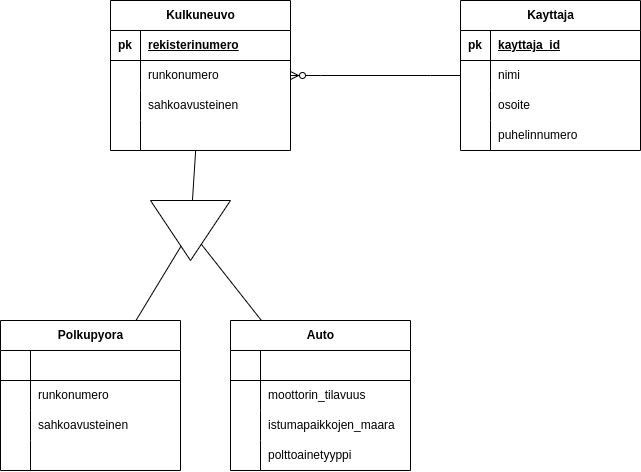

The diagram above was exported from draw.io. Its source (the exported page's mxGraphModel, read from the mxfile embedded in the PNG):
<mxGraphModel dx="1193" dy="716" grid="1" gridSize="10" guides="1" tooltips="1" connect="1" arrows="1" fold="1" page="1" pageScale="1" pageWidth="700" pageHeight="500" math="0" shadow="0" extFonts="Permanent Marker^https://fonts.googleapis.com/css?family=Permanent+Marker">
  <root>
    <mxCell id="0" />
    <mxCell id="1" parent="0" />
    <mxCell id="cQELI-GNRTg36UzDndMn-18" value="Auto" style="shape=table;startSize=30;container=1;collapsible=1;childLayout=tableLayout;fixedRows=1;rowLines=0;fontStyle=1;align=center;resizeLast=1;html=1;" vertex="1" parent="1">
      <mxGeometry x="280" y="340" width="180" height="150" as="geometry" />
    </mxCell>
    <mxCell id="cQELI-GNRTg36UzDndMn-19" value="" style="shape=tableRow;horizontal=0;startSize=0;swimlaneHead=0;swimlaneBody=0;fillColor=none;collapsible=0;dropTarget=0;points=[[0,0.5],[1,0.5]];portConstraint=eastwest;top=0;left=0;right=0;bottom=1;" vertex="1" parent="cQELI-GNRTg36UzDndMn-18">
      <mxGeometry y="30" width="180" height="30" as="geometry" />
    </mxCell>
    <mxCell id="cQELI-GNRTg36UzDndMn-20" value="" style="shape=partialRectangle;connectable=0;fillColor=none;top=0;left=0;bottom=0;right=0;fontStyle=1;overflow=hidden;whiteSpace=wrap;html=1;" vertex="1" parent="cQELI-GNRTg36UzDndMn-19">
      <mxGeometry width="30" height="30" as="geometry">
        <mxRectangle width="30" height="30" as="alternateBounds" />
      </mxGeometry>
    </mxCell>
    <mxCell id="cQELI-GNRTg36UzDndMn-21" value="" style="shape=partialRectangle;connectable=0;fillColor=none;top=0;left=0;bottom=0;right=0;align=left;spacingLeft=6;fontStyle=5;overflow=hidden;whiteSpace=wrap;html=1;" vertex="1" parent="cQELI-GNRTg36UzDndMn-19">
      <mxGeometry x="30" width="150" height="30" as="geometry">
        <mxRectangle width="150" height="30" as="alternateBounds" />
      </mxGeometry>
    </mxCell>
    <mxCell id="cQELI-GNRTg36UzDndMn-22" value="" style="shape=tableRow;horizontal=0;startSize=0;swimlaneHead=0;swimlaneBody=0;fillColor=none;collapsible=0;dropTarget=0;points=[[0,0.5],[1,0.5]];portConstraint=eastwest;top=0;left=0;right=0;bottom=0;" vertex="1" parent="cQELI-GNRTg36UzDndMn-18">
      <mxGeometry y="60" width="180" height="30" as="geometry" />
    </mxCell>
    <mxCell id="cQELI-GNRTg36UzDndMn-23" value="" style="shape=partialRectangle;connectable=0;fillColor=none;top=0;left=0;bottom=0;right=0;editable=1;overflow=hidden;whiteSpace=wrap;html=1;" vertex="1" parent="cQELI-GNRTg36UzDndMn-22">
      <mxGeometry width="30" height="30" as="geometry">
        <mxRectangle width="30" height="30" as="alternateBounds" />
      </mxGeometry>
    </mxCell>
    <mxCell id="cQELI-GNRTg36UzDndMn-24" value="moottorin_tilavuus" style="shape=partialRectangle;connectable=0;fillColor=none;top=0;left=0;bottom=0;right=0;align=left;spacingLeft=6;overflow=hidden;whiteSpace=wrap;html=1;" vertex="1" parent="cQELI-GNRTg36UzDndMn-22">
      <mxGeometry x="30" width="150" height="30" as="geometry">
        <mxRectangle width="150" height="30" as="alternateBounds" />
      </mxGeometry>
    </mxCell>
    <mxCell id="cQELI-GNRTg36UzDndMn-25" value="" style="shape=tableRow;horizontal=0;startSize=0;swimlaneHead=0;swimlaneBody=0;fillColor=none;collapsible=0;dropTarget=0;points=[[0,0.5],[1,0.5]];portConstraint=eastwest;top=0;left=0;right=0;bottom=0;" vertex="1" parent="cQELI-GNRTg36UzDndMn-18">
      <mxGeometry y="90" width="180" height="30" as="geometry" />
    </mxCell>
    <mxCell id="cQELI-GNRTg36UzDndMn-26" value="" style="shape=partialRectangle;connectable=0;fillColor=none;top=0;left=0;bottom=0;right=0;editable=1;overflow=hidden;whiteSpace=wrap;html=1;" vertex="1" parent="cQELI-GNRTg36UzDndMn-25">
      <mxGeometry width="30" height="30" as="geometry">
        <mxRectangle width="30" height="30" as="alternateBounds" />
      </mxGeometry>
    </mxCell>
    <mxCell id="cQELI-GNRTg36UzDndMn-27" value="istumapaikkojen_maara" style="shape=partialRectangle;connectable=0;fillColor=none;top=0;left=0;bottom=0;right=0;align=left;spacingLeft=6;overflow=hidden;whiteSpace=wrap;html=1;" vertex="1" parent="cQELI-GNRTg36UzDndMn-25">
      <mxGeometry x="30" width="150" height="30" as="geometry">
        <mxRectangle width="150" height="30" as="alternateBounds" />
      </mxGeometry>
    </mxCell>
    <mxCell id="cQELI-GNRTg36UzDndMn-28" value="" style="shape=tableRow;horizontal=0;startSize=0;swimlaneHead=0;swimlaneBody=0;fillColor=none;collapsible=0;dropTarget=0;points=[[0,0.5],[1,0.5]];portConstraint=eastwest;top=0;left=0;right=0;bottom=0;" vertex="1" parent="cQELI-GNRTg36UzDndMn-18">
      <mxGeometry y="120" width="180" height="30" as="geometry" />
    </mxCell>
    <mxCell id="cQELI-GNRTg36UzDndMn-29" value="" style="shape=partialRectangle;connectable=0;fillColor=none;top=0;left=0;bottom=0;right=0;editable=1;overflow=hidden;whiteSpace=wrap;html=1;" vertex="1" parent="cQELI-GNRTg36UzDndMn-28">
      <mxGeometry width="30" height="30" as="geometry">
        <mxRectangle width="30" height="30" as="alternateBounds" />
      </mxGeometry>
    </mxCell>
    <mxCell id="cQELI-GNRTg36UzDndMn-30" value="polttoainetyyppi" style="shape=partialRectangle;connectable=0;fillColor=none;top=0;left=0;bottom=0;right=0;align=left;spacingLeft=6;overflow=hidden;whiteSpace=wrap;html=1;" vertex="1" parent="cQELI-GNRTg36UzDndMn-28">
      <mxGeometry x="30" width="150" height="30" as="geometry">
        <mxRectangle width="150" height="30" as="alternateBounds" />
      </mxGeometry>
    </mxCell>
    <mxCell id="cQELI-GNRTg36UzDndMn-31" value="Polkupyora" style="shape=table;startSize=30;container=1;collapsible=1;childLayout=tableLayout;fixedRows=1;rowLines=0;fontStyle=1;align=center;resizeLast=1;html=1;" vertex="1" parent="1">
      <mxGeometry x="50" y="340" width="180" height="150" as="geometry" />
    </mxCell>
    <mxCell id="cQELI-GNRTg36UzDndMn-32" value="" style="shape=tableRow;horizontal=0;startSize=0;swimlaneHead=0;swimlaneBody=0;fillColor=none;collapsible=0;dropTarget=0;points=[[0,0.5],[1,0.5]];portConstraint=eastwest;top=0;left=0;right=0;bottom=1;" vertex="1" parent="cQELI-GNRTg36UzDndMn-31">
      <mxGeometry y="30" width="180" height="30" as="geometry" />
    </mxCell>
    <mxCell id="cQELI-GNRTg36UzDndMn-33" value="" style="shape=partialRectangle;connectable=0;fillColor=none;top=0;left=0;bottom=0;right=0;fontStyle=1;overflow=hidden;whiteSpace=wrap;html=1;" vertex="1" parent="cQELI-GNRTg36UzDndMn-32">
      <mxGeometry width="30" height="30" as="geometry">
        <mxRectangle width="30" height="30" as="alternateBounds" />
      </mxGeometry>
    </mxCell>
    <mxCell id="cQELI-GNRTg36UzDndMn-34" value="" style="shape=partialRectangle;connectable=0;fillColor=none;top=0;left=0;bottom=0;right=0;align=left;spacingLeft=6;fontStyle=5;overflow=hidden;whiteSpace=wrap;html=1;" vertex="1" parent="cQELI-GNRTg36UzDndMn-32">
      <mxGeometry x="30" width="150" height="30" as="geometry">
        <mxRectangle width="150" height="30" as="alternateBounds" />
      </mxGeometry>
    </mxCell>
    <mxCell id="cQELI-GNRTg36UzDndMn-35" value="" style="shape=tableRow;horizontal=0;startSize=0;swimlaneHead=0;swimlaneBody=0;fillColor=none;collapsible=0;dropTarget=0;points=[[0,0.5],[1,0.5]];portConstraint=eastwest;top=0;left=0;right=0;bottom=0;" vertex="1" parent="cQELI-GNRTg36UzDndMn-31">
      <mxGeometry y="60" width="180" height="30" as="geometry" />
    </mxCell>
    <mxCell id="cQELI-GNRTg36UzDndMn-36" value="" style="shape=partialRectangle;connectable=0;fillColor=none;top=0;left=0;bottom=0;right=0;editable=1;overflow=hidden;whiteSpace=wrap;html=1;" vertex="1" parent="cQELI-GNRTg36UzDndMn-35">
      <mxGeometry width="30" height="30" as="geometry">
        <mxRectangle width="30" height="30" as="alternateBounds" />
      </mxGeometry>
    </mxCell>
    <mxCell id="cQELI-GNRTg36UzDndMn-37" value="runkonumero" style="shape=partialRectangle;connectable=0;fillColor=none;top=0;left=0;bottom=0;right=0;align=left;spacingLeft=6;overflow=hidden;whiteSpace=wrap;html=1;" vertex="1" parent="cQELI-GNRTg36UzDndMn-35">
      <mxGeometry x="30" width="150" height="30" as="geometry">
        <mxRectangle width="150" height="30" as="alternateBounds" />
      </mxGeometry>
    </mxCell>
    <mxCell id="cQELI-GNRTg36UzDndMn-38" value="" style="shape=tableRow;horizontal=0;startSize=0;swimlaneHead=0;swimlaneBody=0;fillColor=none;collapsible=0;dropTarget=0;points=[[0,0.5],[1,0.5]];portConstraint=eastwest;top=0;left=0;right=0;bottom=0;" vertex="1" parent="cQELI-GNRTg36UzDndMn-31">
      <mxGeometry y="90" width="180" height="30" as="geometry" />
    </mxCell>
    <mxCell id="cQELI-GNRTg36UzDndMn-39" value="" style="shape=partialRectangle;connectable=0;fillColor=none;top=0;left=0;bottom=0;right=0;editable=1;overflow=hidden;whiteSpace=wrap;html=1;" vertex="1" parent="cQELI-GNRTg36UzDndMn-38">
      <mxGeometry width="30" height="30" as="geometry">
        <mxRectangle width="30" height="30" as="alternateBounds" />
      </mxGeometry>
    </mxCell>
    <mxCell id="cQELI-GNRTg36UzDndMn-40" value="sahkoavusteinen" style="shape=partialRectangle;connectable=0;fillColor=none;top=0;left=0;bottom=0;right=0;align=left;spacingLeft=6;overflow=hidden;whiteSpace=wrap;html=1;" vertex="1" parent="cQELI-GNRTg36UzDndMn-38">
      <mxGeometry x="30" width="150" height="30" as="geometry">
        <mxRectangle width="150" height="30" as="alternateBounds" />
      </mxGeometry>
    </mxCell>
    <mxCell id="cQELI-GNRTg36UzDndMn-41" value="" style="shape=tableRow;horizontal=0;startSize=0;swimlaneHead=0;swimlaneBody=0;fillColor=none;collapsible=0;dropTarget=0;points=[[0,0.5],[1,0.5]];portConstraint=eastwest;top=0;left=0;right=0;bottom=0;" vertex="1" parent="cQELI-GNRTg36UzDndMn-31">
      <mxGeometry y="120" width="180" height="30" as="geometry" />
    </mxCell>
    <mxCell id="cQELI-GNRTg36UzDndMn-42" value="" style="shape=partialRectangle;connectable=0;fillColor=none;top=0;left=0;bottom=0;right=0;editable=1;overflow=hidden;whiteSpace=wrap;html=1;" vertex="1" parent="cQELI-GNRTg36UzDndMn-41">
      <mxGeometry width="30" height="30" as="geometry">
        <mxRectangle width="30" height="30" as="alternateBounds" />
      </mxGeometry>
    </mxCell>
    <mxCell id="cQELI-GNRTg36UzDndMn-43" value="" style="shape=partialRectangle;connectable=0;fillColor=none;top=0;left=0;bottom=0;right=0;align=left;spacingLeft=6;overflow=hidden;whiteSpace=wrap;html=1;" vertex="1" parent="cQELI-GNRTg36UzDndMn-41">
      <mxGeometry x="30" width="150" height="30" as="geometry">
        <mxRectangle width="150" height="30" as="alternateBounds" />
      </mxGeometry>
    </mxCell>
    <mxCell id="cQELI-GNRTg36UzDndMn-44" value="Kulkuneuvo" style="shape=table;startSize=30;container=1;collapsible=1;childLayout=tableLayout;fixedRows=1;rowLines=0;fontStyle=1;align=center;resizeLast=1;html=1;" vertex="1" parent="1">
      <mxGeometry x="160" y="20" width="180" height="150" as="geometry" />
    </mxCell>
    <mxCell id="cQELI-GNRTg36UzDndMn-45" value="" style="shape=tableRow;horizontal=0;startSize=0;swimlaneHead=0;swimlaneBody=0;fillColor=none;collapsible=0;dropTarget=0;points=[[0,0.5],[1,0.5]];portConstraint=eastwest;top=0;left=0;right=0;bottom=1;" vertex="1" parent="cQELI-GNRTg36UzDndMn-44">
      <mxGeometry y="30" width="180" height="30" as="geometry" />
    </mxCell>
    <mxCell id="cQELI-GNRTg36UzDndMn-46" value="pk" style="shape=partialRectangle;connectable=0;fillColor=none;top=0;left=0;bottom=0;right=0;fontStyle=1;overflow=hidden;whiteSpace=wrap;html=1;" vertex="1" parent="cQELI-GNRTg36UzDndMn-45">
      <mxGeometry width="30" height="30" as="geometry">
        <mxRectangle width="30" height="30" as="alternateBounds" />
      </mxGeometry>
    </mxCell>
    <mxCell id="cQELI-GNRTg36UzDndMn-47" value="rekisterinumero" style="shape=partialRectangle;connectable=0;fillColor=none;top=0;left=0;bottom=0;right=0;align=left;spacingLeft=6;fontStyle=5;overflow=hidden;whiteSpace=wrap;html=1;" vertex="1" parent="cQELI-GNRTg36UzDndMn-45">
      <mxGeometry x="30" width="150" height="30" as="geometry">
        <mxRectangle width="150" height="30" as="alternateBounds" />
      </mxGeometry>
    </mxCell>
    <mxCell id="cQELI-GNRTg36UzDndMn-48" value="" style="shape=tableRow;horizontal=0;startSize=0;swimlaneHead=0;swimlaneBody=0;fillColor=none;collapsible=0;dropTarget=0;points=[[0,0.5],[1,0.5]];portConstraint=eastwest;top=0;left=0;right=0;bottom=0;" vertex="1" parent="cQELI-GNRTg36UzDndMn-44">
      <mxGeometry y="60" width="180" height="30" as="geometry" />
    </mxCell>
    <mxCell id="cQELI-GNRTg36UzDndMn-49" value="" style="shape=partialRectangle;connectable=0;fillColor=none;top=0;left=0;bottom=0;right=0;editable=1;overflow=hidden;whiteSpace=wrap;html=1;" vertex="1" parent="cQELI-GNRTg36UzDndMn-48">
      <mxGeometry width="30" height="30" as="geometry">
        <mxRectangle width="30" height="30" as="alternateBounds" />
      </mxGeometry>
    </mxCell>
    <mxCell id="cQELI-GNRTg36UzDndMn-50" value="runkonumero" style="shape=partialRectangle;connectable=0;fillColor=none;top=0;left=0;bottom=0;right=0;align=left;spacingLeft=6;overflow=hidden;whiteSpace=wrap;html=1;" vertex="1" parent="cQELI-GNRTg36UzDndMn-48">
      <mxGeometry x="30" width="150" height="30" as="geometry">
        <mxRectangle width="150" height="30" as="alternateBounds" />
      </mxGeometry>
    </mxCell>
    <mxCell id="cQELI-GNRTg36UzDndMn-51" value="" style="shape=tableRow;horizontal=0;startSize=0;swimlaneHead=0;swimlaneBody=0;fillColor=none;collapsible=0;dropTarget=0;points=[[0,0.5],[1,0.5]];portConstraint=eastwest;top=0;left=0;right=0;bottom=0;" vertex="1" parent="cQELI-GNRTg36UzDndMn-44">
      <mxGeometry y="90" width="180" height="30" as="geometry" />
    </mxCell>
    <mxCell id="cQELI-GNRTg36UzDndMn-52" value="" style="shape=partialRectangle;connectable=0;fillColor=none;top=0;left=0;bottom=0;right=0;editable=1;overflow=hidden;whiteSpace=wrap;html=1;" vertex="1" parent="cQELI-GNRTg36UzDndMn-51">
      <mxGeometry width="30" height="30" as="geometry">
        <mxRectangle width="30" height="30" as="alternateBounds" />
      </mxGeometry>
    </mxCell>
    <mxCell id="cQELI-GNRTg36UzDndMn-53" value="sahkoavusteinen" style="shape=partialRectangle;connectable=0;fillColor=none;top=0;left=0;bottom=0;right=0;align=left;spacingLeft=6;overflow=hidden;whiteSpace=wrap;html=1;" vertex="1" parent="cQELI-GNRTg36UzDndMn-51">
      <mxGeometry x="30" width="150" height="30" as="geometry">
        <mxRectangle width="150" height="30" as="alternateBounds" />
      </mxGeometry>
    </mxCell>
    <mxCell id="cQELI-GNRTg36UzDndMn-54" value="" style="shape=tableRow;horizontal=0;startSize=0;swimlaneHead=0;swimlaneBody=0;fillColor=none;collapsible=0;dropTarget=0;points=[[0,0.5],[1,0.5]];portConstraint=eastwest;top=0;left=0;right=0;bottom=0;" vertex="1" parent="cQELI-GNRTg36UzDndMn-44">
      <mxGeometry y="120" width="180" height="30" as="geometry" />
    </mxCell>
    <mxCell id="cQELI-GNRTg36UzDndMn-55" value="" style="shape=partialRectangle;connectable=0;fillColor=none;top=0;left=0;bottom=0;right=0;editable=1;overflow=hidden;whiteSpace=wrap;html=1;" vertex="1" parent="cQELI-GNRTg36UzDndMn-54">
      <mxGeometry width="30" height="30" as="geometry">
        <mxRectangle width="30" height="30" as="alternateBounds" />
      </mxGeometry>
    </mxCell>
    <mxCell id="cQELI-GNRTg36UzDndMn-56" value="" style="shape=partialRectangle;connectable=0;fillColor=none;top=0;left=0;bottom=0;right=0;align=left;spacingLeft=6;overflow=hidden;whiteSpace=wrap;html=1;" vertex="1" parent="cQELI-GNRTg36UzDndMn-54">
      <mxGeometry x="30" width="150" height="30" as="geometry">
        <mxRectangle width="150" height="30" as="alternateBounds" />
      </mxGeometry>
    </mxCell>
    <mxCell id="cQELI-GNRTg36UzDndMn-57" value="" style="triangle;whiteSpace=wrap;html=1;rotation=90;" vertex="1" parent="1">
      <mxGeometry x="210" y="210" width="60" height="80" as="geometry" />
    </mxCell>
    <mxCell id="cQELI-GNRTg36UzDndMn-58" value="" style="endArrow=none;html=1;rounded=0;" edge="1" parent="1" source="cQELI-GNRTg36UzDndMn-57" target="cQELI-GNRTg36UzDndMn-44">
      <mxGeometry relative="1" as="geometry">
        <mxPoint x="340" y="250" as="sourcePoint" />
        <mxPoint x="500" y="250" as="targetPoint" />
      </mxGeometry>
    </mxCell>
    <mxCell id="cQELI-GNRTg36UzDndMn-59" value="" style="endArrow=none;html=1;rounded=0;" edge="1" parent="1" source="cQELI-GNRTg36UzDndMn-57" target="cQELI-GNRTg36UzDndMn-31">
      <mxGeometry relative="1" as="geometry">
        <mxPoint x="252" y="230" as="sourcePoint" />
        <mxPoint x="255" y="180" as="targetPoint" />
      </mxGeometry>
    </mxCell>
    <mxCell id="cQELI-GNRTg36UzDndMn-60" value="" style="endArrow=none;html=1;rounded=0;" edge="1" parent="1" source="cQELI-GNRTg36UzDndMn-57" target="cQELI-GNRTg36UzDndMn-18">
      <mxGeometry relative="1" as="geometry">
        <mxPoint x="262" y="240" as="sourcePoint" />
        <mxPoint x="265" y="190" as="targetPoint" />
      </mxGeometry>
    </mxCell>
    <mxCell id="cQELI-GNRTg36UzDndMn-61" value="Kayttaja" style="shape=table;startSize=30;container=1;collapsible=1;childLayout=tableLayout;fixedRows=1;rowLines=0;fontStyle=1;align=center;resizeLast=1;html=1;" vertex="1" parent="1">
      <mxGeometry x="510" y="20" width="180" height="150" as="geometry" />
    </mxCell>
    <mxCell id="cQELI-GNRTg36UzDndMn-62" value="" style="shape=tableRow;horizontal=0;startSize=0;swimlaneHead=0;swimlaneBody=0;fillColor=none;collapsible=0;dropTarget=0;points=[[0,0.5],[1,0.5]];portConstraint=eastwest;top=0;left=0;right=0;bottom=1;" vertex="1" parent="cQELI-GNRTg36UzDndMn-61">
      <mxGeometry y="30" width="180" height="30" as="geometry" />
    </mxCell>
    <mxCell id="cQELI-GNRTg36UzDndMn-63" value="pk" style="shape=partialRectangle;connectable=0;fillColor=none;top=0;left=0;bottom=0;right=0;fontStyle=1;overflow=hidden;whiteSpace=wrap;html=1;" vertex="1" parent="cQELI-GNRTg36UzDndMn-62">
      <mxGeometry width="30" height="30" as="geometry">
        <mxRectangle width="30" height="30" as="alternateBounds" />
      </mxGeometry>
    </mxCell>
    <mxCell id="cQELI-GNRTg36UzDndMn-64" value="kayttaja_id" style="shape=partialRectangle;connectable=0;fillColor=none;top=0;left=0;bottom=0;right=0;align=left;spacingLeft=6;fontStyle=5;overflow=hidden;whiteSpace=wrap;html=1;" vertex="1" parent="cQELI-GNRTg36UzDndMn-62">
      <mxGeometry x="30" width="150" height="30" as="geometry">
        <mxRectangle width="150" height="30" as="alternateBounds" />
      </mxGeometry>
    </mxCell>
    <mxCell id="cQELI-GNRTg36UzDndMn-65" value="" style="shape=tableRow;horizontal=0;startSize=0;swimlaneHead=0;swimlaneBody=0;fillColor=none;collapsible=0;dropTarget=0;points=[[0,0.5],[1,0.5]];portConstraint=eastwest;top=0;left=0;right=0;bottom=0;" vertex="1" parent="cQELI-GNRTg36UzDndMn-61">
      <mxGeometry y="60" width="180" height="30" as="geometry" />
    </mxCell>
    <mxCell id="cQELI-GNRTg36UzDndMn-66" value="" style="shape=partialRectangle;connectable=0;fillColor=none;top=0;left=0;bottom=0;right=0;editable=1;overflow=hidden;whiteSpace=wrap;html=1;" vertex="1" parent="cQELI-GNRTg36UzDndMn-65">
      <mxGeometry width="30" height="30" as="geometry">
        <mxRectangle width="30" height="30" as="alternateBounds" />
      </mxGeometry>
    </mxCell>
    <mxCell id="cQELI-GNRTg36UzDndMn-67" value="nimi" style="shape=partialRectangle;connectable=0;fillColor=none;top=0;left=0;bottom=0;right=0;align=left;spacingLeft=6;overflow=hidden;whiteSpace=wrap;html=1;" vertex="1" parent="cQELI-GNRTg36UzDndMn-65">
      <mxGeometry x="30" width="150" height="30" as="geometry">
        <mxRectangle width="150" height="30" as="alternateBounds" />
      </mxGeometry>
    </mxCell>
    <mxCell id="cQELI-GNRTg36UzDndMn-68" value="" style="shape=tableRow;horizontal=0;startSize=0;swimlaneHead=0;swimlaneBody=0;fillColor=none;collapsible=0;dropTarget=0;points=[[0,0.5],[1,0.5]];portConstraint=eastwest;top=0;left=0;right=0;bottom=0;" vertex="1" parent="cQELI-GNRTg36UzDndMn-61">
      <mxGeometry y="90" width="180" height="30" as="geometry" />
    </mxCell>
    <mxCell id="cQELI-GNRTg36UzDndMn-69" value="" style="shape=partialRectangle;connectable=0;fillColor=none;top=0;left=0;bottom=0;right=0;editable=1;overflow=hidden;whiteSpace=wrap;html=1;" vertex="1" parent="cQELI-GNRTg36UzDndMn-68">
      <mxGeometry width="30" height="30" as="geometry">
        <mxRectangle width="30" height="30" as="alternateBounds" />
      </mxGeometry>
    </mxCell>
    <mxCell id="cQELI-GNRTg36UzDndMn-70" value="osoite" style="shape=partialRectangle;connectable=0;fillColor=none;top=0;left=0;bottom=0;right=0;align=left;spacingLeft=6;overflow=hidden;whiteSpace=wrap;html=1;" vertex="1" parent="cQELI-GNRTg36UzDndMn-68">
      <mxGeometry x="30" width="150" height="30" as="geometry">
        <mxRectangle width="150" height="30" as="alternateBounds" />
      </mxGeometry>
    </mxCell>
    <mxCell id="cQELI-GNRTg36UzDndMn-71" value="" style="shape=tableRow;horizontal=0;startSize=0;swimlaneHead=0;swimlaneBody=0;fillColor=none;collapsible=0;dropTarget=0;points=[[0,0.5],[1,0.5]];portConstraint=eastwest;top=0;left=0;right=0;bottom=0;" vertex="1" parent="cQELI-GNRTg36UzDndMn-61">
      <mxGeometry y="120" width="180" height="30" as="geometry" />
    </mxCell>
    <mxCell id="cQELI-GNRTg36UzDndMn-72" value="" style="shape=partialRectangle;connectable=0;fillColor=none;top=0;left=0;bottom=0;right=0;editable=1;overflow=hidden;whiteSpace=wrap;html=1;" vertex="1" parent="cQELI-GNRTg36UzDndMn-71">
      <mxGeometry width="30" height="30" as="geometry">
        <mxRectangle width="30" height="30" as="alternateBounds" />
      </mxGeometry>
    </mxCell>
    <mxCell id="cQELI-GNRTg36UzDndMn-73" value="puhelinnumero" style="shape=partialRectangle;connectable=0;fillColor=none;top=0;left=0;bottom=0;right=0;align=left;spacingLeft=6;overflow=hidden;whiteSpace=wrap;html=1;" vertex="1" parent="cQELI-GNRTg36UzDndMn-71">
      <mxGeometry x="30" width="150" height="30" as="geometry">
        <mxRectangle width="150" height="30" as="alternateBounds" />
      </mxGeometry>
    </mxCell>
    <mxCell id="cQELI-GNRTg36UzDndMn-75" value="" style="edgeStyle=entityRelationEdgeStyle;fontSize=12;html=1;endArrow=ERzeroToMany;endFill=1;rounded=0;" edge="1" parent="1" source="cQELI-GNRTg36UzDndMn-61" target="cQELI-GNRTg36UzDndMn-44">
      <mxGeometry width="100" height="100" relative="1" as="geometry">
        <mxPoint x="370" y="300" as="sourcePoint" />
        <mxPoint x="470" y="200" as="targetPoint" />
      </mxGeometry>
    </mxCell>
  </root>
</mxGraphModel>